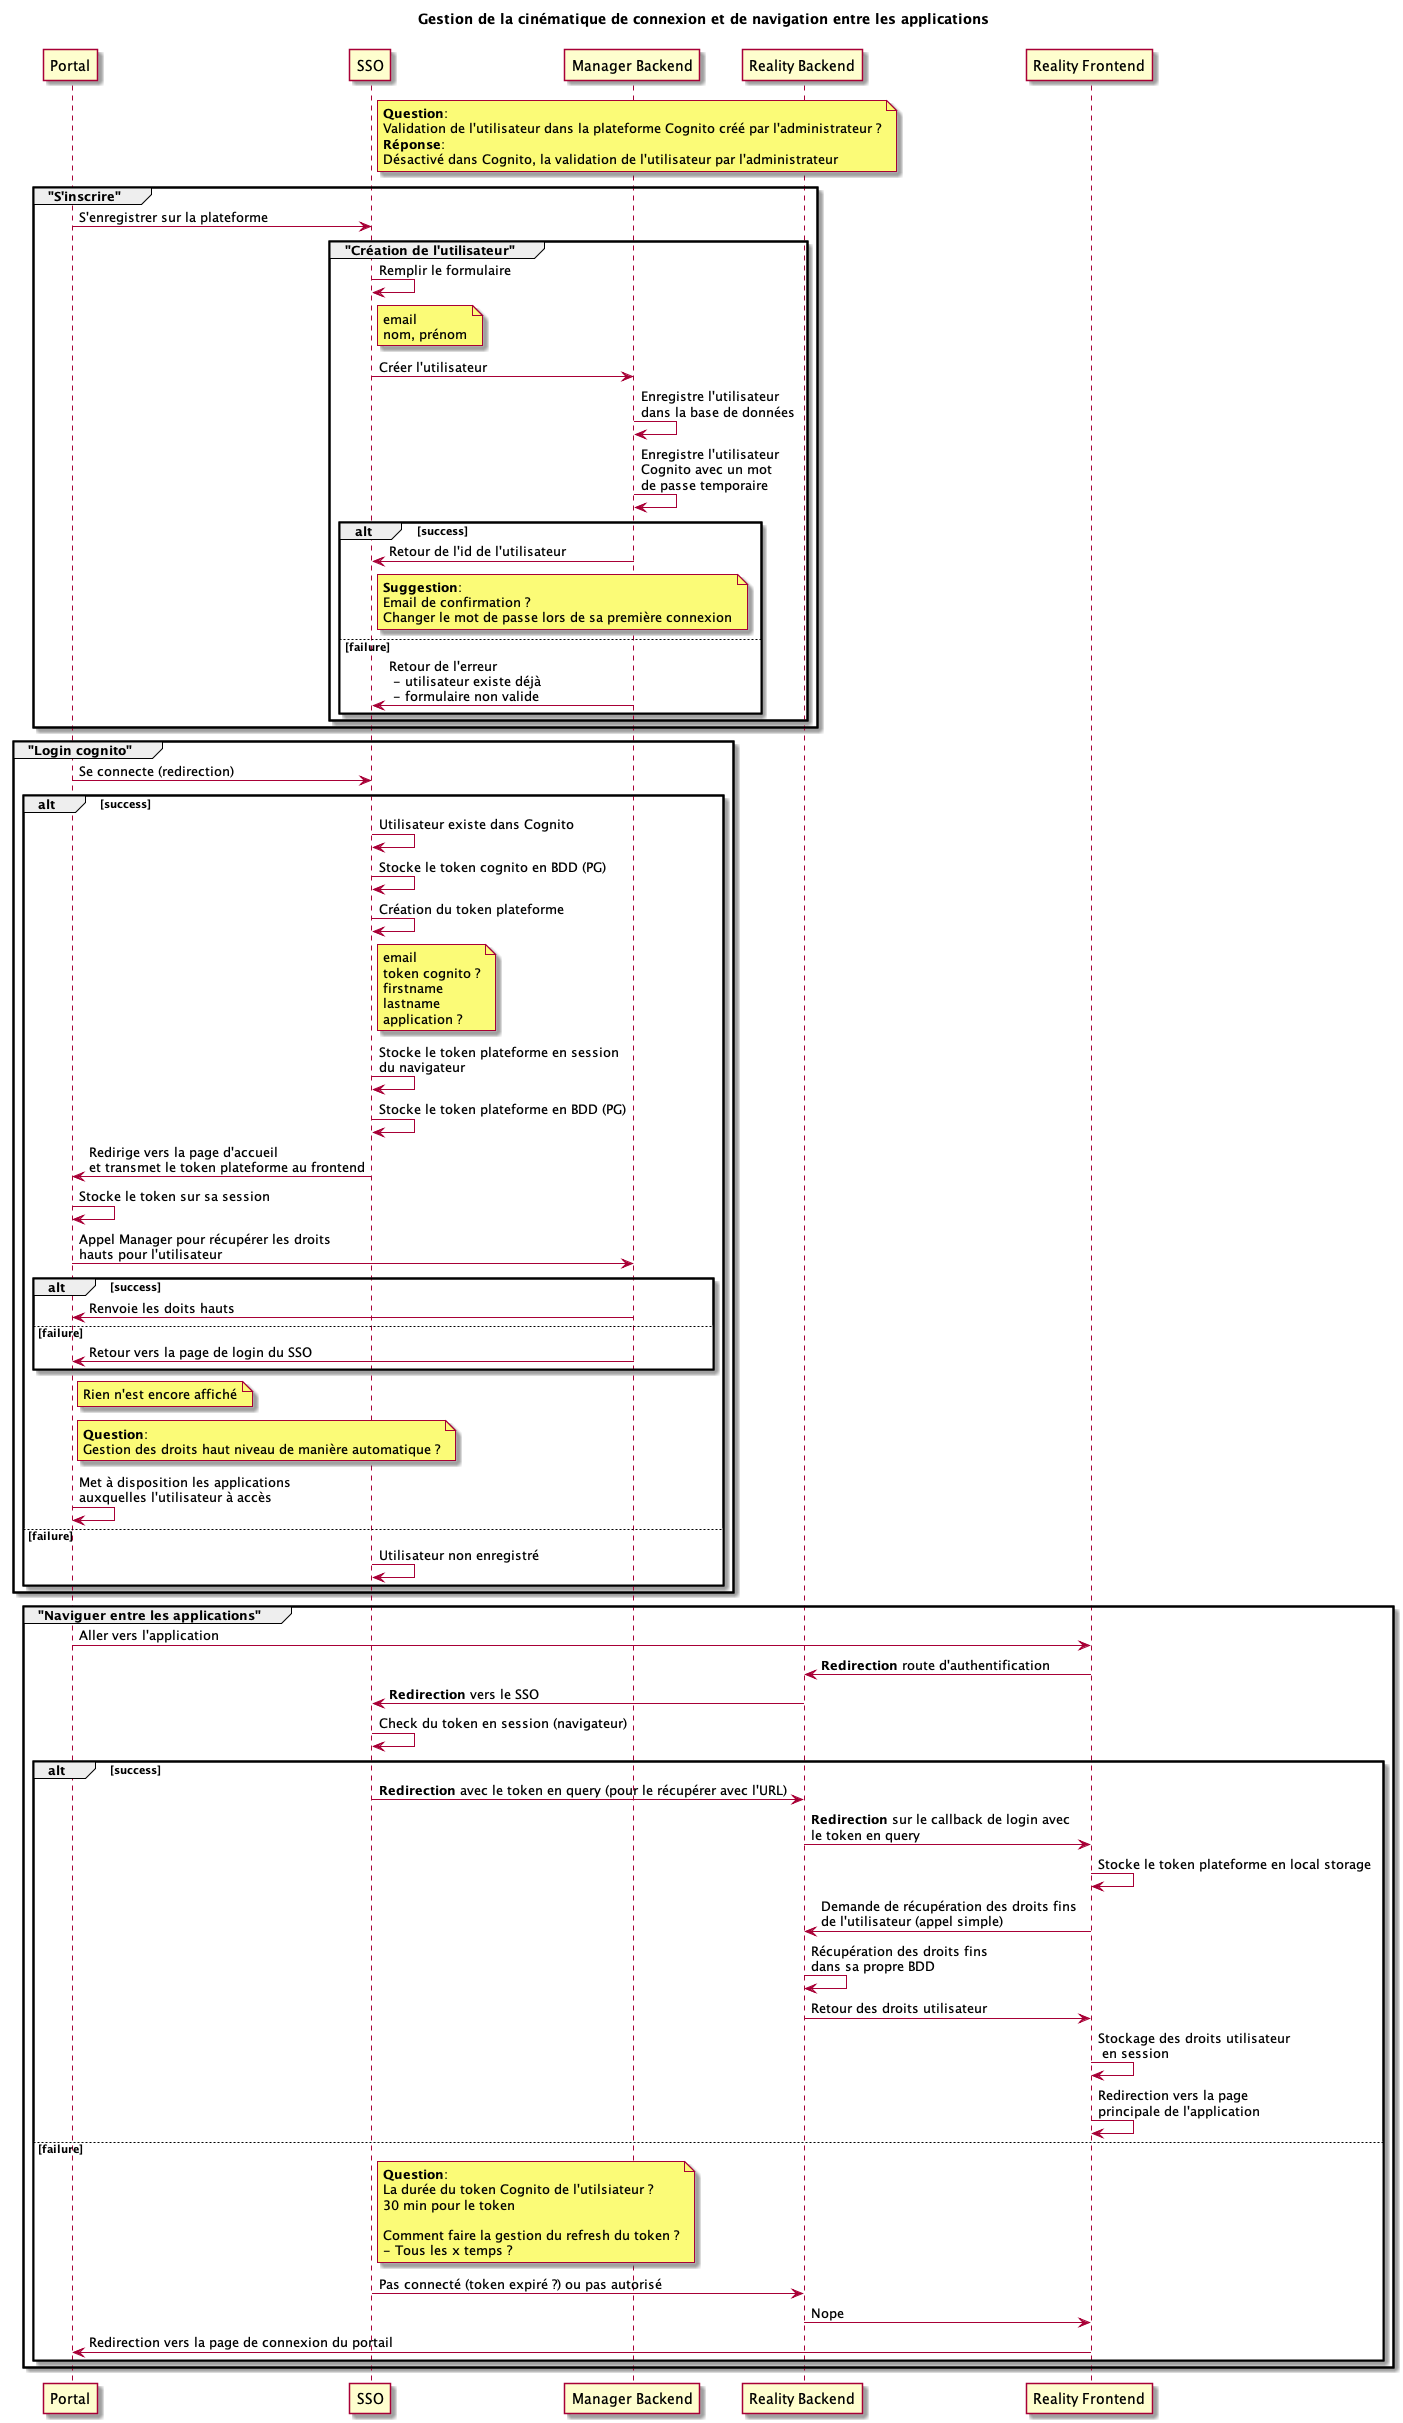

The diagram above was rendered by PlantUML. Its source (embedded in the PNG):
@startuml seq_sso
title 
Gestion de la cinématique de connexion et de navigation entre les applications

end title

participant "Portal" as P
participant "SSO" as SSO
participant "Manager Backend" as M
participant "Reality Backend" as RB
participant "Reality Frontend" as RF

note right SSO
  **Question**:
  Validation de l'utilisateur dans la plateforme Cognito créé par l'administrateur ?
  **Réponse**:
  Désactivé dans Cognito, la validation de l'utilisateur par l'administrateur
end note

group "S'inscrire"
  P -> SSO: S'enregistrer sur la plateforme
  group "Création de l'utilisateur"
    SSO -> SSO: Remplir le formulaire
    note right SSO
      email
      nom, prénom
    end note
    SSO -> M: Créer l'utilisateur
    M -> M: Enregistre l'utilisateur \ndans la base de données
    M -> M: Enregistre l'utilisateur \nCognito avec un mot \nde passe temporaire
    alt success
      M -> SSO: Retour de l'id de l'utilisateur
      note right SSO
        **Suggestion**:
        Email de confirmation ?
        Changer le mot de passe lors de sa première connexion
      end note
    else failure
      M -> SSO: Retour de l'erreur \n - utilisateur existe déjà \n - formulaire non valide
    end
  end
end

group "Login cognito"
  
  P -> SSO: Se connecte (redirection)
  alt success
    SSO -> SSO: Utilisateur existe dans Cognito

    SSO -> SSO: Stocke le token cognito en BDD (PG)
    SSO -> SSO: Création du token plateforme
    note right SSO
      email
      token cognito ?
      firstname
      lastname
      application ?
    end note
    SSO -> SSO: Stocke le token plateforme en session \ndu navigateur
    SSO -> SSO: Stocke le token plateforme en BDD (PG)
    
    SSO -> P: Redirige vers la page d'accueil \net transmet le token plateforme au frontend

    P -> P: Stocke le token sur sa session
    P -> M: Appel Manager pour récupérer les droits \nhauts pour l'utilisateur
    alt success
      M -> P: Renvoie les doits hauts
    else failure
      M -> P: Retour vers la page de login du SSO
    end

    note right P
      Rien n'est encore affiché
    end note

    note right P
      **Question**:
      Gestion des droits haut niveau de manière automatique ?
    end note

    P -> P: Met à disposition les applications \nauxquelles l'utilisateur à accès
  else failure
    SSO -> SSO: Utilisateur non enregistré
  end
  
end 

group "Naviguer entre les applications"
  P -> RF: Aller vers l'application
  RF -> RB: **Redirection** route d'authentification
  RB -> SSO: **Redirection** vers le SSO
  SSO -> SSO: Check du token en session (navigateur)

  alt success
    SSO -> RB: **Redirection** avec le token en query (pour le récupérer avec l'URL)
    RB -> RF: **Redirection** sur le callback de login avec \nle token en query
    RF -> RF: Stocke le token plateforme en local storage
    RF -> RB: Demande de récupération des droits fins \nde l'utilisateur (appel simple)
    RB -> RB: Récupération des droits fins \ndans sa propre BDD
    RB -> RF: Retour des droits utilisateur
    RF -> RF: Stockage des droits utilisateur \n en session
    RF -> RF: Redirection vers la page \nprincipale de l'application
  else failure
    note right SSO
      **Question**:
      La durée du token Cognito de l'utilsiateur ?
      30 min pour le token

      Comment faire la gestion du refresh du token ?
      - Tous les x temps ?
    end note
    SSO -> RB: Pas connecté (token expiré ?) ou pas autorisé
    RB -> RF: Nope
    RF -> P: Redirection vers la page de connexion du portail
  end
end

@enduml